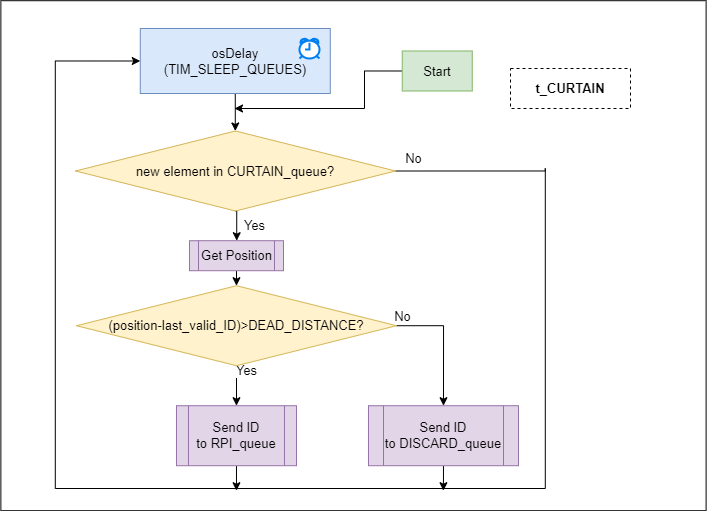

The diagram above was exported from draw.io. Its source (the exported page's mxGraphModel, read from the mxfile embedded in the PNG):
<mxGraphModel dx="-36" dy="5616" grid="1" gridSize="10" guides="1" tooltips="1" connect="1" arrows="1" fold="1" page="1" pageScale="1" pageWidth="1169" pageHeight="1654" math="0" shadow="0">
  <root>
    <mxCell id="0" />
    <mxCell id="1" parent="0" />
    <mxCell id="2" value="" style="rounded=0;whiteSpace=wrap;html=1;fontSize=13;" vertex="1" parent="1">
      <mxGeometry x="5336.380000000001" y="-4887.79" width="705.23" height="510" as="geometry" />
    </mxCell>
    <mxCell id="3" style="edgeStyle=orthogonalEdgeStyle;rounded=0;orthogonalLoop=1;jettySize=auto;html=1;exitX=0.5;exitY=1;exitDx=0;exitDy=0;fontSize=13;" edge="1" source="7" parent="1">
      <mxGeometry relative="1" as="geometry">
        <mxPoint x="5572.22" y="-4647.79" as="targetPoint" />
      </mxGeometry>
    </mxCell>
    <mxCell id="4" value="Yes" style="edgeLabel;html=1;align=center;verticalAlign=middle;resizable=0;points=[];fontSize=13;" vertex="1" connectable="0" parent="3">
      <mxGeometry x="-0.3747" relative="1" as="geometry">
        <mxPoint x="17" y="6" as="offset" />
      </mxGeometry>
    </mxCell>
    <mxCell id="5" style="edgeStyle=orthogonalEdgeStyle;rounded=0;orthogonalLoop=1;jettySize=auto;html=1;exitX=1;exitY=0.5;exitDx=0;exitDy=0;entryX=0;entryY=0.5;entryDx=0;entryDy=0;fontSize=13;" edge="1" source="7" target="23" parent="1">
      <mxGeometry relative="1" as="geometry">
        <mxPoint x="5766.540000000001" y="-4720" as="targetPoint" />
        <Array as="points">
          <mxPoint x="5880.77" y="-4720" />
          <mxPoint x="5880.77" y="-4400" />
          <mxPoint x="5390.77" y="-4400" />
          <mxPoint x="5390.77" y="-4827" />
          <mxPoint x="5471.77" y="-4827" />
        </Array>
      </mxGeometry>
    </mxCell>
    <mxCell id="6" value="No" style="edgeLabel;html=1;align=center;verticalAlign=middle;resizable=0;points=[];fontSize=13;" vertex="1" connectable="0" parent="5">
      <mxGeometry x="-0.6269" y="1" relative="1" as="geometry">
        <mxPoint x="-133" y="-133" as="offset" />
      </mxGeometry>
    </mxCell>
    <mxCell id="7" value="new element in&amp;nbsp;CURTAIN_queue?&lt;div style=&quot;background-color: rgb(25, 29, 31); padding: 0px 0px 0px 2px; font-size: 13px;&quot;&gt;&lt;div style=&quot;color: rgb(199, 205, 209); font-family: &amp;quot;Courier New&amp;quot;; font-size: 13px;&quot;&gt;&lt;p style=&quot;background-color: rgb(50, 57, 62); margin: 0px; font-size: 13px;&quot;&gt;&lt;span style=&quot;color: rgb(216, 216, 216); font-size: 13px;&quot;&gt;&lt;/span&gt;&lt;/p&gt;&lt;/div&gt;&lt;/div&gt;" style="rhombus;whiteSpace=wrap;html=1;fillColor=#fff2cc;strokeColor=#d6b656;fontSize=13;" vertex="1" parent="1">
      <mxGeometry x="5410.990000000001" y="-4757.5" width="320" height="80" as="geometry" />
    </mxCell>
    <mxCell id="8" style="edgeStyle=orthogonalEdgeStyle;rounded=0;orthogonalLoop=1;jettySize=auto;html=1;exitX=0.5;exitY=1;exitDx=0;exitDy=0;entryX=0.5;entryY=0;entryDx=0;entryDy=0;fontSize=13;" edge="1" source="12" target="16" parent="1">
      <mxGeometry relative="1" as="geometry">
        <mxPoint x="5571.990000000001" y="-4482.79" as="targetPoint" />
      </mxGeometry>
    </mxCell>
    <mxCell id="9" value="Yes" style="edgeLabel;html=1;align=center;verticalAlign=middle;resizable=0;points=[];fontSize=13;" vertex="1" connectable="0" parent="8">
      <mxGeometry x="-0.0667" relative="1" as="geometry">
        <mxPoint x="10" y="-14" as="offset" />
      </mxGeometry>
    </mxCell>
    <mxCell id="10" style="edgeStyle=orthogonalEdgeStyle;rounded=0;orthogonalLoop=1;jettySize=auto;html=1;exitX=1;exitY=0.5;exitDx=0;exitDy=0;entryX=0.5;entryY=0;entryDx=0;entryDy=0;fontSize=13;" edge="1" source="12" target="14" parent="1">
      <mxGeometry relative="1" as="geometry">
        <mxPoint x="5806.990000000001" y="-4484.79" as="targetPoint" />
      </mxGeometry>
    </mxCell>
    <mxCell id="11" value="No" style="edgeLabel;html=1;align=center;verticalAlign=middle;resizable=0;points=[];fontSize=13;" vertex="1" connectable="0" parent="10">
      <mxGeometry x="-0.6427" y="3" relative="1" as="geometry">
        <mxPoint x="-17" y="-7" as="offset" />
      </mxGeometry>
    </mxCell>
    <mxCell id="12" value="(position-last_valid_ID)&amp;gt;DEAD_DISTANCE?&lt;div style=&quot;background-color: rgb(25, 29, 31); padding: 0px 0px 0px 2px; font-size: 13px;&quot;&gt;&lt;div style=&quot;color: rgb(199, 205, 209); font-family: &amp;quot;Courier New&amp;quot;; font-size: 13px;&quot;&gt;&lt;p style=&quot;background-color: rgb(50, 57, 62); margin: 0px; font-size: 13px;&quot;&gt;&lt;span style=&quot;color: rgb(216, 216, 216); font-size: 13px;&quot;&gt;&lt;/span&gt;&lt;/p&gt;&lt;/div&gt;&lt;/div&gt;" style="rhombus;whiteSpace=wrap;html=1;fillColor=#fff2cc;strokeColor=#d6b656;fontSize=13;" vertex="1" parent="1">
      <mxGeometry x="5411.990000000001" y="-4602.79" width="320" height="80" as="geometry" />
    </mxCell>
    <mxCell id="13" style="edgeStyle=orthogonalEdgeStyle;rounded=0;orthogonalLoop=1;jettySize=auto;html=1;exitX=0.5;exitY=1;exitDx=0;exitDy=0;" edge="1" source="14" parent="1">
      <mxGeometry relative="1" as="geometry">
        <mxPoint x="5778.915652173913" y="-4397.79" as="targetPoint" />
      </mxGeometry>
    </mxCell>
    <mxCell id="14" value="Send ID to&amp;nbsp;DISCARD_queue" style="shape=process;whiteSpace=wrap;html=1;backgroundOutline=1;fillColor=#e1d5e7;strokeColor=#9673a6;fontSize=13;" vertex="1" parent="1">
      <mxGeometry x="5703.990000000001" y="-4482.79" width="150" height="60" as="geometry" />
    </mxCell>
    <mxCell id="15" style="edgeStyle=orthogonalEdgeStyle;rounded=0;orthogonalLoop=1;jettySize=auto;html=1;exitX=0.5;exitY=1;exitDx=0;exitDy=0;" edge="1" source="16" parent="1">
      <mxGeometry relative="1" as="geometry">
        <mxPoint x="5571.959130434783" y="-4397.79" as="targetPoint" />
      </mxGeometry>
    </mxCell>
    <mxCell id="16" value="Send ID to&amp;nbsp;RPI_queue" style="shape=process;whiteSpace=wrap;html=1;backgroundOutline=1;fillColor=#e1d5e7;strokeColor=#9673a6;fontSize=13;" vertex="1" parent="1">
      <mxGeometry x="5511.990000000001" y="-4482.79" width="120" height="60" as="geometry" />
    </mxCell>
    <mxCell id="17" value="&lt;b style=&quot;font-size: 13px;&quot;&gt;t_CURTAIN&lt;/b&gt;" style="rounded=0;whiteSpace=wrap;html=1;dashed=1;fontSize=13;" vertex="1" parent="1">
      <mxGeometry x="5846" y="-4820" width="120" height="40" as="geometry" />
    </mxCell>
    <mxCell id="18" style="edgeStyle=orthogonalEdgeStyle;rounded=0;orthogonalLoop=1;jettySize=auto;html=1;exitX=0.5;exitY=1;exitDx=0;exitDy=0;entryX=0.5;entryY=0;entryDx=0;entryDy=0;" edge="1" source="19" target="12" parent="1">
      <mxGeometry relative="1" as="geometry" />
    </mxCell>
    <mxCell id="19" value="Get Position" style="shape=process;whiteSpace=wrap;html=1;backgroundOutline=1;fillColor=#e1d5e7;strokeColor=#9673a6;fontSize=13;" vertex="1" parent="1">
      <mxGeometry x="5524.99" y="-4647.79" width="94" height="30" as="geometry" />
    </mxCell>
    <mxCell id="20" style="edgeStyle=orthogonalEdgeStyle;rounded=0;orthogonalLoop=1;jettySize=auto;html=1;exitX=0;exitY=0.5;exitDx=0;exitDy=0;" edge="1" source="21" parent="1">
      <mxGeometry relative="1" as="geometry">
        <mxPoint x="5570" y="-4780" as="targetPoint" />
        <Array as="points">
          <mxPoint x="5700" y="-4817" />
          <mxPoint x="5700" y="-4780" />
        </Array>
      </mxGeometry>
    </mxCell>
    <mxCell id="21" value="Start" style="rounded=0;whiteSpace=wrap;html=1;fillColor=#d5e8d4;strokeColor=#82b366;fontSize=13;" vertex="1" parent="1">
      <mxGeometry x="5737.75" y="-4837.5" width="70" height="40" as="geometry" />
    </mxCell>
    <mxCell id="22" style="edgeStyle=orthogonalEdgeStyle;rounded=0;orthogonalLoop=1;jettySize=auto;html=1;exitX=0.5;exitY=1;exitDx=0;exitDy=0;entryX=0.5;entryY=0;entryDx=0;entryDy=0;" edge="1" source="23" target="7" parent="1">
      <mxGeometry relative="1" as="geometry">
        <Array as="points">
          <mxPoint x="5570" y="-4795" />
          <mxPoint x="5570" y="-4757" />
        </Array>
      </mxGeometry>
    </mxCell>
    <mxCell id="23" value="osDelay&lt;br style=&quot;font-size: 13px;&quot;&gt;(TIM_SLEEP_QUEUES)" style="rounded=0;whiteSpace=wrap;html=1;fillColor=#dae8fc;strokeColor=#6c8ebf;fontSize=13;" vertex="1" parent="1">
      <mxGeometry x="5475.77" y="-4860" width="190" height="65" as="geometry" />
    </mxCell>
    <mxCell id="24" value="" style="html=1;verticalLabelPosition=bottom;align=center;labelBackgroundColor=#ffffff;verticalAlign=top;strokeWidth=2;strokeColor=#0080F0;shadow=0;dashed=0;shape=mxgraph.ios7.icons.alarm_clock;" vertex="1" parent="1">
      <mxGeometry x="5634.98" y="-4850" width="20" height="20" as="geometry" />
    </mxCell>
  </root>
</mxGraphModel>